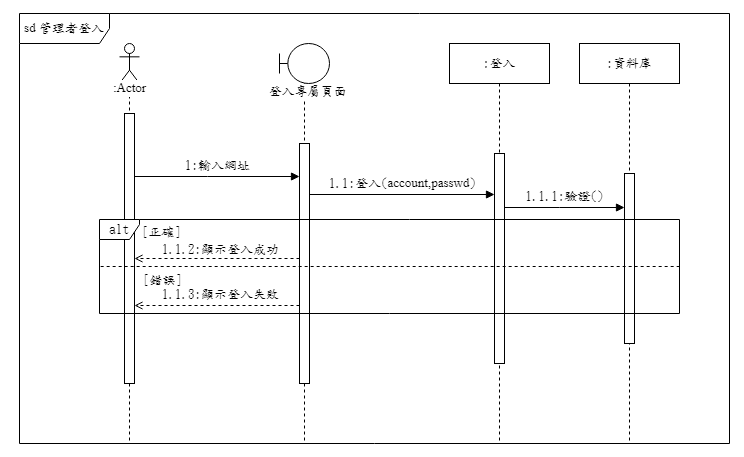

The diagram above was exported from draw.io. Its source (the exported page's mxGraphModel, read from the mxfile embedded in the PNG):
<mxGraphModel dx="1914" dy="1848" grid="1" gridSize="10" guides="1" tooltips="1" connect="1" arrows="1" fold="1" page="1" pageScale="1" pageWidth="1100" pageHeight="850" background="none" math="0" shadow="0">
  <root>
    <mxCell id="qNjEaYW-Cs57YoPjDu7Y-0" />
    <mxCell id="qNjEaYW-Cs57YoPjDu7Y-1" parent="qNjEaYW-Cs57YoPjDu7Y-0" />
    <mxCell id="qNjEaYW-Cs57YoPjDu7Y-2" value="" style="shape=umlLifeline;perimeter=lifelinePerimeter;whiteSpace=wrap;html=1;container=1;dropTarget=0;collapsible=0;recursiveResize=0;outlineConnect=0;portConstraint=eastwest;newEdgeStyle={&quot;edgeStyle&quot;:&quot;elbowEdgeStyle&quot;,&quot;elbow&quot;:&quot;vertical&quot;,&quot;curved&quot;:0,&quot;rounded&quot;:0};participant=umlActor;" parent="qNjEaYW-Cs57YoPjDu7Y-1" vertex="1">
      <mxGeometry x="140" y="-740" width="20" height="530" as="geometry" />
    </mxCell>
    <mxCell id="qNjEaYW-Cs57YoPjDu7Y-3" value="" style="html=1;points=[];perimeter=orthogonalPerimeter;outlineConnect=0;targetShapes=umlLifeline;portConstraint=eastwest;newEdgeStyle={&quot;edgeStyle&quot;:&quot;elbowEdgeStyle&quot;,&quot;elbow&quot;:&quot;vertical&quot;,&quot;curved&quot;:0,&quot;rounded&quot;:0};" parent="qNjEaYW-Cs57YoPjDu7Y-2" vertex="1">
      <mxGeometry x="5" y="70" width="10" height="440" as="geometry" />
    </mxCell>
    <mxCell id="qNjEaYW-Cs57YoPjDu7Y-4" value=":登入" style="shape=umlLifeline;perimeter=lifelinePerimeter;whiteSpace=wrap;html=1;container=1;dropTarget=0;collapsible=0;recursiveResize=0;outlineConnect=0;portConstraint=eastwest;newEdgeStyle={&quot;edgeStyle&quot;:&quot;elbowEdgeStyle&quot;,&quot;elbow&quot;:&quot;vertical&quot;,&quot;curved&quot;:0,&quot;rounded&quot;:0};" parent="qNjEaYW-Cs57YoPjDu7Y-1" vertex="1">
      <mxGeometry x="723" y="-740" width="100" height="530" as="geometry" />
    </mxCell>
    <mxCell id="qNjEaYW-Cs57YoPjDu7Y-5" value="sd 登入" style="shape=umlFrame;whiteSpace=wrap;html=1;pointerEvents=0;" parent="qNjEaYW-Cs57YoPjDu7Y-1" vertex="1">
      <mxGeometry x="40" y="-820" width="960" height="610" as="geometry" />
    </mxCell>
    <mxCell id="qNjEaYW-Cs57YoPjDu7Y-6" value=":Actor" style="text;html=1;align=center;verticalAlign=middle;resizable=0;points=[];autosize=1;strokeColor=none;fillColor=none;labelBackgroundColor=default;" parent="qNjEaYW-Cs57YoPjDu7Y-1" vertex="1">
      <mxGeometry x="125" y="-708" width="50" height="30" as="geometry" />
    </mxCell>
    <mxCell id="qNjEaYW-Cs57YoPjDu7Y-7" value="" style="shape=umlLifeline;perimeter=lifelinePerimeter;whiteSpace=wrap;html=1;container=1;dropTarget=0;collapsible=0;recursiveResize=0;outlineConnect=0;portConstraint=eastwest;newEdgeStyle={&quot;edgeStyle&quot;:&quot;elbowEdgeStyle&quot;,&quot;elbow&quot;:&quot;vertical&quot;,&quot;curved&quot;:0,&quot;rounded&quot;:0};participant=umlBoundary;" parent="qNjEaYW-Cs57YoPjDu7Y-1" vertex="1">
      <mxGeometry x="300" y="-740" width="50" height="530" as="geometry" />
    </mxCell>
    <mxCell id="qNjEaYW-Cs57YoPjDu7Y-8" value="" style="html=1;points=[];perimeter=orthogonalPerimeter;outlineConnect=0;targetShapes=umlLifeline;portConstraint=eastwest;newEdgeStyle={&quot;edgeStyle&quot;:&quot;elbowEdgeStyle&quot;,&quot;elbow&quot;:&quot;vertical&quot;,&quot;curved&quot;:0,&quot;rounded&quot;:0};" parent="qNjEaYW-Cs57YoPjDu7Y-7" vertex="1">
      <mxGeometry x="20" y="90" width="10" height="280" as="geometry" />
    </mxCell>
    <mxCell id="qNjEaYW-Cs57YoPjDu7Y-9" value="登入頁面" style="text;html=1;align=center;verticalAlign=middle;resizable=0;points=[];autosize=1;strokeColor=none;fillColor=none;labelBackgroundColor=default;" parent="qNjEaYW-Cs57YoPjDu7Y-1" vertex="1">
      <mxGeometry x="263" y="-707" width="70" height="30" as="geometry" />
    </mxCell>
    <mxCell id="qNjEaYW-Cs57YoPjDu7Y-10" value="&lt;font style=&quot;font-size: 11px;&quot;&gt;1:打開登入頁面()&lt;/font&gt;" style="html=1;verticalAlign=bottom;endArrow=block;edgeStyle=elbowEdgeStyle;elbow=vertical;curved=0;rounded=0;" parent="qNjEaYW-Cs57YoPjDu7Y-1" source="qNjEaYW-Cs57YoPjDu7Y-3" target="qNjEaYW-Cs57YoPjDu7Y-8" edge="1">
      <mxGeometry width="80" relative="1" as="geometry">
        <mxPoint x="175" y="-640" as="sourcePoint" />
        <mxPoint x="255" y="-640" as="targetPoint" />
        <Array as="points">
          <mxPoint x="223" y="-640" />
        </Array>
      </mxGeometry>
    </mxCell>
    <mxCell id="qNjEaYW-Cs57YoPjDu7Y-11" value="alt" style="shape=umlFrame;whiteSpace=wrap;html=1;pointerEvents=0;width=40;height=20;" parent="qNjEaYW-Cs57YoPjDu7Y-1" vertex="1">
      <mxGeometry x="75" y="-570" width="895" height="275" as="geometry" />
    </mxCell>
    <mxCell id="qNjEaYW-Cs57YoPjDu7Y-12" value="" style="endArrow=none;dashed=1;html=1;rounded=0;exitX=-0.001;exitY=0.33;exitDx=0;exitDy=0;exitPerimeter=0;entryX=1;entryY=0.334;entryDx=0;entryDy=0;entryPerimeter=0;" parent="qNjEaYW-Cs57YoPjDu7Y-1" source="qNjEaYW-Cs57YoPjDu7Y-11" target="qNjEaYW-Cs57YoPjDu7Y-11" edge="1">
      <mxGeometry width="50" height="50" relative="1" as="geometry">
        <mxPoint x="260" y="-520" as="sourcePoint" />
        <mxPoint x="650" y="-520" as="targetPoint" />
      </mxGeometry>
    </mxCell>
    <mxCell id="qNjEaYW-Cs57YoPjDu7Y-13" value="[註冊]" style="text;html=1;align=center;verticalAlign=middle;resizable=0;points=[];autosize=1;strokeColor=none;fillColor=none;" parent="qNjEaYW-Cs57YoPjDu7Y-1" vertex="1">
      <mxGeometry x="85" y="-550" width="50" height="30" as="geometry" />
    </mxCell>
    <mxCell id="qNjEaYW-Cs57YoPjDu7Y-14" value="" style="endArrow=none;dashed=1;html=1;rounded=0;exitX=-0.005;exitY=0.669;exitDx=0;exitDy=0;exitPerimeter=0;entryX=1.004;entryY=0.673;entryDx=0;entryDy=0;entryPerimeter=0;" parent="qNjEaYW-Cs57YoPjDu7Y-1" source="qNjEaYW-Cs57YoPjDu7Y-11" target="qNjEaYW-Cs57YoPjDu7Y-11" edge="1">
      <mxGeometry width="50" height="50" relative="1" as="geometry">
        <mxPoint x="260.00000000000006" y="-430.00000000000006" as="sourcePoint" />
        <mxPoint x="650" y="-430" as="targetPoint" />
      </mxGeometry>
    </mxCell>
    <mxCell id="qNjEaYW-Cs57YoPjDu7Y-15" value="[登入]" style="text;html=1;align=center;verticalAlign=middle;resizable=0;points=[];autosize=1;strokeColor=none;fillColor=none;" parent="qNjEaYW-Cs57YoPjDu7Y-1" vertex="1">
      <mxGeometry x="87" y="-480" width="50" height="30" as="geometry" />
    </mxCell>
    <mxCell id="qNjEaYW-Cs57YoPjDu7Y-16" value="[遊客登入]" style="text;html=1;align=center;verticalAlign=middle;resizable=0;points=[];autosize=1;strokeColor=none;fillColor=none;" parent="qNjEaYW-Cs57YoPjDu7Y-1" vertex="1">
      <mxGeometry x="70" y="-380" width="80" height="30" as="geometry" />
    </mxCell>
    <mxCell id="qNjEaYW-Cs57YoPjDu7Y-17" style="edgeStyle=elbowEdgeStyle;rounded=0;orthogonalLoop=1;jettySize=auto;html=1;elbow=vertical;curved=0;dashed=1;endArrow=open;endFill=0;" parent="qNjEaYW-Cs57YoPjDu7Y-1" source="qNjEaYW-Cs57YoPjDu7Y-8" target="qNjEaYW-Cs57YoPjDu7Y-3" edge="1">
      <mxGeometry relative="1" as="geometry">
        <Array as="points">
          <mxPoint x="240" y="-590" />
        </Array>
      </mxGeometry>
    </mxCell>
    <mxCell id="qNjEaYW-Cs57YoPjDu7Y-18" value="1.1:提供登入選項&lt;br&gt;（註冊、登入、遊客登入）" style="edgeLabel;html=1;align=center;verticalAlign=middle;resizable=0;points=[];" parent="qNjEaYW-Cs57YoPjDu7Y-17" connectable="0" vertex="1">
      <mxGeometry x="0.2" y="-2" relative="1" as="geometry">
        <mxPoint x="18" y="-14" as="offset" />
      </mxGeometry>
    </mxCell>
    <mxCell id="qNjEaYW-Cs57YoPjDu7Y-19" style="edgeStyle=elbowEdgeStyle;rounded=0;orthogonalLoop=1;jettySize=auto;html=1;elbow=vertical;curved=0;endArrow=block;endFill=1;" parent="qNjEaYW-Cs57YoPjDu7Y-1" edge="1">
      <mxGeometry relative="1" as="geometry">
        <mxPoint x="155" y="-546" as="sourcePoint" />
        <mxPoint x="320" y="-546" as="targetPoint" />
        <Array as="points">
          <mxPoint x="240" y="-546" />
          <mxPoint x="260" y="-556" />
          <mxPoint x="220" y="-556" />
        </Array>
      </mxGeometry>
    </mxCell>
    <mxCell id="qNjEaYW-Cs57YoPjDu7Y-20" value="2:註冊()" style="edgeLabel;html=1;align=center;verticalAlign=middle;resizable=0;points=[];" parent="qNjEaYW-Cs57YoPjDu7Y-19" connectable="0" vertex="1">
      <mxGeometry x="-0.0303" y="3" relative="1" as="geometry">
        <mxPoint x="-1" y="-6" as="offset" />
      </mxGeometry>
    </mxCell>
    <mxCell id="qNjEaYW-Cs57YoPjDu7Y-21" style="edgeStyle=elbowEdgeStyle;rounded=0;orthogonalLoop=1;jettySize=auto;html=1;elbow=vertical;curved=0;endArrow=block;endFill=1;" parent="qNjEaYW-Cs57YoPjDu7Y-1" source="qNjEaYW-Cs57YoPjDu7Y-3" target="qNjEaYW-Cs57YoPjDu7Y-8" edge="1">
      <mxGeometry relative="1" as="geometry">
        <Array as="points">
          <mxPoint x="280" y="-450" />
          <mxPoint x="238" y="-440" />
        </Array>
      </mxGeometry>
    </mxCell>
    <mxCell id="qNjEaYW-Cs57YoPjDu7Y-22" value="3:登入()" style="edgeLabel;html=1;align=center;verticalAlign=middle;resizable=0;points=[];" parent="qNjEaYW-Cs57YoPjDu7Y-21" connectable="0" vertex="1">
      <mxGeometry x="-0.1515" y="2" relative="1" as="geometry">
        <mxPoint x="15" y="-8" as="offset" />
      </mxGeometry>
    </mxCell>
    <mxCell id="qNjEaYW-Cs57YoPjDu7Y-23" style="edgeStyle=elbowEdgeStyle;rounded=0;orthogonalLoop=1;jettySize=auto;html=1;elbow=vertical;curved=0;endArrow=block;endFill=1;" parent="qNjEaYW-Cs57YoPjDu7Y-1" source="qNjEaYW-Cs57YoPjDu7Y-3" target="qNjEaYW-Cs57YoPjDu7Y-29" edge="1">
      <mxGeometry relative="1" as="geometry">
        <Array as="points">
          <mxPoint x="238" y="-350" />
        </Array>
        <mxPoint x="720" y="-350" as="targetPoint" />
      </mxGeometry>
    </mxCell>
    <mxCell id="qNjEaYW-Cs57YoPjDu7Y-24" value="4:遊客登入()" style="edgeLabel;html=1;align=center;verticalAlign=middle;resizable=0;points=[];" parent="qNjEaYW-Cs57YoPjDu7Y-23" connectable="0" vertex="1">
      <mxGeometry x="-0.1353" relative="1" as="geometry">
        <mxPoint x="5" y="-10" as="offset" />
      </mxGeometry>
    </mxCell>
    <mxCell id="qNjEaYW-Cs57YoPjDu7Y-25" value=":註冊" style="shape=umlLifeline;perimeter=lifelinePerimeter;whiteSpace=wrap;html=1;container=1;dropTarget=0;collapsible=0;recursiveResize=0;outlineConnect=0;portConstraint=eastwest;newEdgeStyle={&quot;edgeStyle&quot;:&quot;elbowEdgeStyle&quot;,&quot;elbow&quot;:&quot;vertical&quot;,&quot;curved&quot;:0,&quot;rounded&quot;:0};" parent="qNjEaYW-Cs57YoPjDu7Y-1" vertex="1">
      <mxGeometry x="470" y="-740" width="100" height="530" as="geometry" />
    </mxCell>
    <mxCell id="qNjEaYW-Cs57YoPjDu7Y-26" value="" style="html=1;points=[];perimeter=orthogonalPerimeter;outlineConnect=0;targetShapes=umlLifeline;portConstraint=eastwest;newEdgeStyle={&quot;edgeStyle&quot;:&quot;elbowEdgeStyle&quot;,&quot;elbow&quot;:&quot;vertical&quot;,&quot;curved&quot;:0,&quot;rounded&quot;:0};" parent="qNjEaYW-Cs57YoPjDu7Y-25" vertex="1">
      <mxGeometry x="45" y="175" width="10" height="80" as="geometry" />
    </mxCell>
    <mxCell id="qNjEaYW-Cs57YoPjDu7Y-27" style="edgeStyle=elbowEdgeStyle;rounded=0;orthogonalLoop=1;jettySize=auto;html=1;elbow=vertical;curved=0;endArrow=block;endFill=1;" parent="qNjEaYW-Cs57YoPjDu7Y-1" source="qNjEaYW-Cs57YoPjDu7Y-8" target="qNjEaYW-Cs57YoPjDu7Y-26" edge="1">
      <mxGeometry relative="1" as="geometry">
        <mxPoint x="165" y="-540" as="sourcePoint" />
        <mxPoint x="330" y="-540" as="targetPoint" />
        <Array as="points">
          <mxPoint x="380" y="-530" />
        </Array>
      </mxGeometry>
    </mxCell>
    <mxCell id="qNjEaYW-Cs57YoPjDu7Y-28" value="2.1:輸入基本資料()" style="edgeLabel;html=1;align=center;verticalAlign=middle;resizable=0;points=[];" parent="qNjEaYW-Cs57YoPjDu7Y-27" connectable="0" vertex="1">
      <mxGeometry x="-0.0303" y="3" relative="1" as="geometry">
        <mxPoint x="-1" y="-5" as="offset" />
      </mxGeometry>
    </mxCell>
    <mxCell id="qNjEaYW-Cs57YoPjDu7Y-29" value="" style="html=1;points=[];perimeter=orthogonalPerimeter;outlineConnect=0;targetShapes=umlLifeline;portConstraint=eastwest;newEdgeStyle={&quot;edgeStyle&quot;:&quot;elbowEdgeStyle&quot;,&quot;elbow&quot;:&quot;vertical&quot;,&quot;curved&quot;:0,&quot;rounded&quot;:0};" parent="qNjEaYW-Cs57YoPjDu7Y-1" vertex="1">
      <mxGeometry x="768" y="-360" width="10" height="60" as="geometry" />
    </mxCell>
    <mxCell id="qNjEaYW-Cs57YoPjDu7Y-30" style="edgeStyle=elbowEdgeStyle;rounded=0;orthogonalLoop=1;jettySize=auto;html=1;elbow=vertical;curved=0;endArrow=open;endFill=0;dashed=1;" parent="qNjEaYW-Cs57YoPjDu7Y-1" source="qNjEaYW-Cs57YoPjDu7Y-29" target="qNjEaYW-Cs57YoPjDu7Y-3" edge="1">
      <mxGeometry relative="1" as="geometry">
        <Array as="points">
          <mxPoint x="490" y="-310" />
          <mxPoint x="340" y="-320" />
          <mxPoint x="248" y="-340" />
        </Array>
        <mxPoint x="165" y="-340" as="sourcePoint" />
        <mxPoint x="785" y="-340" as="targetPoint" />
      </mxGeometry>
    </mxCell>
    <mxCell id="qNjEaYW-Cs57YoPjDu7Y-31" value="4.1:顯示登入成功" style="edgeLabel;html=1;align=center;verticalAlign=middle;resizable=0;points=[];" parent="qNjEaYW-Cs57YoPjDu7Y-30" connectable="0" vertex="1">
      <mxGeometry x="-0.1353" relative="1" as="geometry">
        <mxPoint x="-77" y="-10" as="offset" />
      </mxGeometry>
    </mxCell>
    <mxCell id="qNjEaYW-Cs57YoPjDu7Y-32" value="" style="html=1;points=[];perimeter=orthogonalPerimeter;outlineConnect=0;targetShapes=umlLifeline;portConstraint=eastwest;newEdgeStyle={&quot;edgeStyle&quot;:&quot;elbowEdgeStyle&quot;,&quot;elbow&quot;:&quot;vertical&quot;,&quot;curved&quot;:0,&quot;rounded&quot;:0};" parent="qNjEaYW-Cs57YoPjDu7Y-1" vertex="1">
      <mxGeometry x="768" y="-472.5" width="10" height="80" as="geometry" />
    </mxCell>
    <mxCell id="qNjEaYW-Cs57YoPjDu7Y-33" style="edgeStyle=elbowEdgeStyle;rounded=0;orthogonalLoop=1;jettySize=auto;html=1;elbow=vertical;curved=0;endArrow=block;endFill=1;" parent="qNjEaYW-Cs57YoPjDu7Y-1" source="qNjEaYW-Cs57YoPjDu7Y-8" target="qNjEaYW-Cs57YoPjDu7Y-32" edge="1">
      <mxGeometry relative="1" as="geometry">
        <Array as="points">
          <mxPoint x="490" y="-440" />
          <mxPoint x="550" y="-432" />
        </Array>
      </mxGeometry>
    </mxCell>
    <mxCell id="qNjEaYW-Cs57YoPjDu7Y-34" value="Text" style="edgeLabel;html=1;align=center;verticalAlign=middle;resizable=0;points=[];" parent="qNjEaYW-Cs57YoPjDu7Y-33" connectable="0" vertex="1">
      <mxGeometry x="0.0899" relative="1" as="geometry">
        <mxPoint as="offset" />
      </mxGeometry>
    </mxCell>
    <mxCell id="qNjEaYW-Cs57YoPjDu7Y-35" value=":註冊" style="shape=umlLifeline;perimeter=lifelinePerimeter;whiteSpace=wrap;html=1;container=1;dropTarget=0;collapsible=0;recursiveResize=0;outlineConnect=0;portConstraint=eastwest;newEdgeStyle={&quot;edgeStyle&quot;:&quot;elbowEdgeStyle&quot;,&quot;elbow&quot;:&quot;vertical&quot;,&quot;curved&quot;:0,&quot;rounded&quot;:0};" parent="qNjEaYW-Cs57YoPjDu7Y-1" vertex="1">
      <mxGeometry x="840" y="-740" width="100" height="530" as="geometry" />
    </mxCell>
    <mxCell id="qNjEaYW-Cs57YoPjDu7Y-36" value="" style="html=1;points=[];perimeter=orthogonalPerimeter;outlineConnect=0;targetShapes=umlLifeline;portConstraint=eastwest;newEdgeStyle={&quot;edgeStyle&quot;:&quot;elbowEdgeStyle&quot;,&quot;elbow&quot;:&quot;vertical&quot;,&quot;curved&quot;:0,&quot;rounded&quot;:0};" parent="qNjEaYW-Cs57YoPjDu7Y-35" vertex="1">
      <mxGeometry x="45" y="175" width="10" height="80" as="geometry" />
    </mxCell>
  </root>
</mxGraphModel>